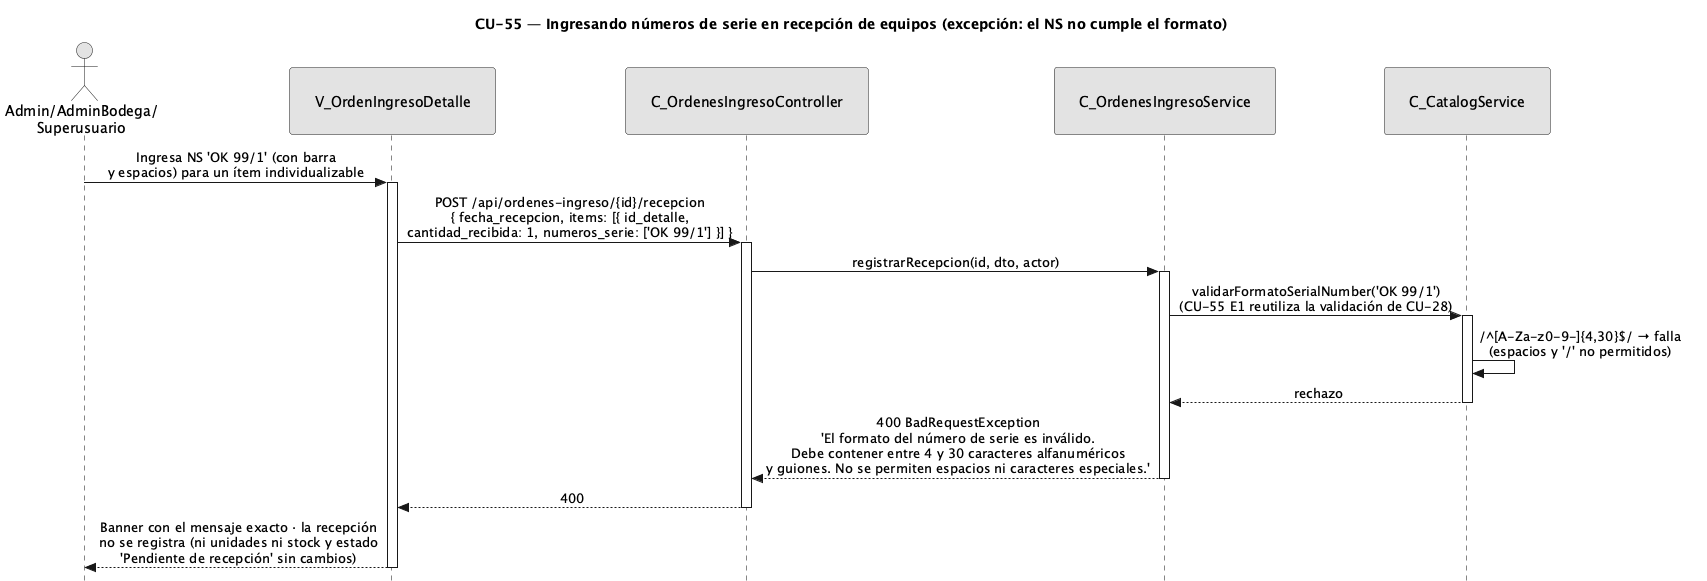

The diagram above was rendered by PlantUML. Its source (embedded in the PNG):
@startuml CU55-NumSerieRecepcion-Exc-FormatoInvalido
title CU-55 — Ingresando números de serie en recepción de equipos (excepción: el NS no cumple el formato)
skinparam style strictuml
skinparam monochrome true
skinparam shadowing false
skinparam sequenceMessageAlign center
<style>
sequenceDiagram {
  participant {
    padding 25
  }
  actor {
    padding 20
  }
}
</style>
skinparam sequence {
  MessageAlign center
  LifeLineBorderColor black
}
hide footbox

actor "Admin/AdminBodega/\nSuperusuario" as user
participant "V_OrdenIngresoDetalle" as view
participant "C_OrdenesIngresoController" as ctrl
participant "C_OrdenesIngresoService" as svc
participant "C_CatalogService" as cat

user -> view : Ingresa NS 'OK 99/1' (con barra\ny espacios) para un ítem individualizable
activate view
view -> ctrl : POST /api/ordenes-ingreso/{id}/recepcion\n{ fecha_recepcion, items: [{ id_detalle,\ncantidad_recibida: 1, numeros_serie: ['OK 99/1'] }] }
activate ctrl
ctrl -> svc : registrarRecepcion(id, dto, actor)
activate svc

svc -> cat : validarFormatoSerialNumber('OK 99/1')\n(CU-55 E1 reutiliza la validación de CU-28)
activate cat
cat -> cat : /^[A-Za-z0-9-]{4,30}$/ → falla\n(espacios y '/' no permitidos)
cat --> svc : rechazo
deactivate cat

svc --> ctrl : 400 BadRequestException\n'El formato del número de serie es inválido.\nDebe contener entre 4 y 30 caracteres alfanuméricos\ny guiones. No se permiten espacios ni caracteres especiales.'
deactivate svc
ctrl --> view : 400
deactivate ctrl
view --> user : Banner con el mensaje exacto · la recepción\nno se registra (ni unidades ni stock y estado\n'Pendiente de recepción' sin cambios)
deactivate view
@enduml